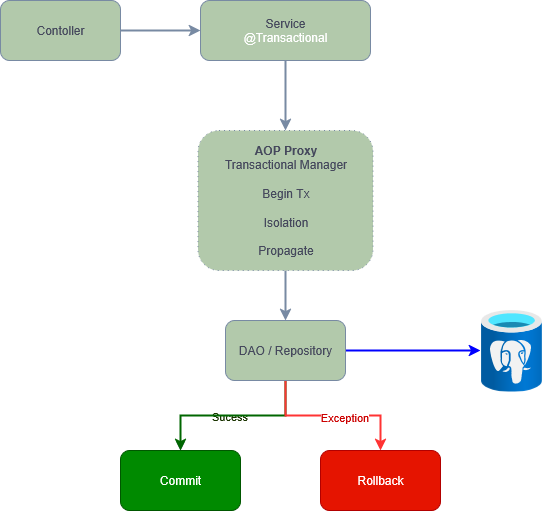

The diagram above was exported from draw.io. Its source (the exported page's mxGraphModel, read from the mxfile embedded in the PNG):
<mxGraphModel dx="1722" dy="439" grid="1" gridSize="10" guides="1" tooltips="1" connect="1" arrows="1" fold="1" page="1" pageScale="1" pageWidth="850" pageHeight="1100" math="0" shadow="0">
  <root>
    <mxCell id="0" />
    <mxCell id="1" parent="0" />
    <mxCell id="RVBvJRBe-ZhO-4mgax2n-3" value="" style="edgeStyle=orthogonalEdgeStyle;rounded=1;orthogonalLoop=1;jettySize=auto;html=1;labelBackgroundColor=none;strokeColor=#788AA3;fontColor=default;strokeWidth=2;" parent="1" source="RVBvJRBe-ZhO-4mgax2n-1" target="RVBvJRBe-ZhO-4mgax2n-2" edge="1">
      <mxGeometry relative="1" as="geometry" />
    </mxCell>
    <mxCell id="RVBvJRBe-ZhO-4mgax2n-1" value="Contoller" style="rounded=1;whiteSpace=wrap;html=1;labelBackgroundColor=none;fillColor=#B2C9AB;strokeColor=#788AA3;fontColor=#46495D;" parent="1" vertex="1">
      <mxGeometry x="-780" y="60" width="120" height="60" as="geometry" />
    </mxCell>
    <mxCell id="RVBvJRBe-ZhO-4mgax2n-5" value="" style="edgeStyle=orthogonalEdgeStyle;rounded=0;orthogonalLoop=1;jettySize=auto;html=1;strokeColor=#788AA3;fontColor=#46495D;fillColor=#B2C9AB;strokeWidth=2;" parent="1" source="RVBvJRBe-ZhO-4mgax2n-2" target="RVBvJRBe-ZhO-4mgax2n-4" edge="1">
      <mxGeometry relative="1" as="geometry" />
    </mxCell>
    <mxCell id="RVBvJRBe-ZhO-4mgax2n-2" value="&lt;div&gt;Service&lt;/div&gt;&lt;div&gt;&lt;span style=&quot;color: rgb(255, 255, 255);&quot;&gt;@Transactional&lt;/span&gt;&lt;/div&gt;" style="whiteSpace=wrap;html=1;rounded=1;labelBackgroundColor=none;fillColor=#B2C9AB;strokeColor=#788AA3;fontColor=#46495D;" parent="1" vertex="1">
      <mxGeometry x="-580" y="60" width="170" height="60" as="geometry" />
    </mxCell>
    <mxCell id="rmzicPEOpBd4BzGwv-gr-2" value="" style="edgeStyle=orthogonalEdgeStyle;rounded=1;orthogonalLoop=1;jettySize=auto;html=1;strokeColor=#788AA3;fontColor=#46495D;fillColor=#B2C9AB;curved=0;strokeWidth=2;" edge="1" parent="1" source="RVBvJRBe-ZhO-4mgax2n-4" target="rmzicPEOpBd4BzGwv-gr-1">
      <mxGeometry relative="1" as="geometry" />
    </mxCell>
    <mxCell id="RVBvJRBe-ZhO-4mgax2n-4" value="&lt;div&gt;&lt;b&gt;AOP Proxy&lt;/b&gt;&lt;/div&gt;&lt;div&gt;Transactional Manager&lt;/div&gt;&lt;div&gt;&lt;br&gt;&lt;/div&gt;&amp;nbsp;Begin Tx&amp;nbsp;&lt;br&gt;&lt;div&gt;&amp;nbsp;&lt;/div&gt;&lt;div&gt;Isolation&lt;/div&gt;&lt;div&gt;&amp;nbsp; &amp;nbsp;&lt;/div&gt;&lt;div&gt;Propagate&lt;/div&gt;" style="whiteSpace=wrap;html=1;fillColor=#B2C9AB;strokeColor=#788AA3;fontColor=#46495D;rounded=1;labelBackgroundColor=none;dashed=1;dashPattern=1 4;" parent="1" vertex="1">
      <mxGeometry x="-582.5" y="190" width="175" height="140" as="geometry" />
    </mxCell>
    <mxCell id="rmzicPEOpBd4BzGwv-gr-6" style="edgeStyle=orthogonalEdgeStyle;rounded=0;orthogonalLoop=1;jettySize=auto;html=1;strokeColor=light-dark(#0000ff, #6a7a8f);fontColor=#46495D;fillColor=#B2C9AB;strokeWidth=2;" edge="1" parent="1" source="rmzicPEOpBd4BzGwv-gr-1" target="rmzicPEOpBd4BzGwv-gr-4">
      <mxGeometry relative="1" as="geometry" />
    </mxCell>
    <mxCell id="rmzicPEOpBd4BzGwv-gr-8" value="" style="edgeStyle=orthogonalEdgeStyle;rounded=0;orthogonalLoop=1;jettySize=auto;html=1;strokeColor=#788AA3;fontColor=#46495D;fillColor=#B2C9AB;" edge="1" parent="1" source="rmzicPEOpBd4BzGwv-gr-1" target="rmzicPEOpBd4BzGwv-gr-7">
      <mxGeometry relative="1" as="geometry" />
    </mxCell>
    <mxCell id="rmzicPEOpBd4BzGwv-gr-9" value="Sucess" style="edgeLabel;html=1;align=center;verticalAlign=middle;resizable=0;points=[];strokeColor=#788AA3;fontColor=#1A3300;fillColor=#B2C9AB;" vertex="1" connectable="0" parent="rmzicPEOpBd4BzGwv-gr-8">
      <mxGeometry x="-0.375" y="1" relative="1" as="geometry">
        <mxPoint x="-37" y="-1" as="offset" />
      </mxGeometry>
    </mxCell>
    <mxCell id="rmzicPEOpBd4BzGwv-gr-10" value="" style="edgeStyle=orthogonalEdgeStyle;rounded=0;orthogonalLoop=1;jettySize=auto;html=1;strokeColor=#006600;fontColor=#46495D;fillColor=#B2C9AB;strokeWidth=2;" edge="1" parent="1" source="rmzicPEOpBd4BzGwv-gr-1" target="rmzicPEOpBd4BzGwv-gr-7">
      <mxGeometry relative="1" as="geometry" />
    </mxCell>
    <mxCell id="rmzicPEOpBd4BzGwv-gr-12" value="" style="edgeStyle=orthogonalEdgeStyle;rounded=0;orthogonalLoop=1;jettySize=auto;html=1;strokeColor=#FF3333;fontColor=#46495D;fillColor=#B2C9AB;strokeWidth=2;" edge="1" parent="1" source="rmzicPEOpBd4BzGwv-gr-1" target="rmzicPEOpBd4BzGwv-gr-11">
      <mxGeometry relative="1" as="geometry" />
    </mxCell>
    <mxCell id="rmzicPEOpBd4BzGwv-gr-13" value="Exception" style="edgeLabel;html=1;align=center;verticalAlign=middle;resizable=0;points=[];strokeColor=#788AA3;fontColor=#CC0000;fillColor=#B2C9AB;" vertex="1" connectable="0" parent="rmzicPEOpBd4BzGwv-gr-12">
      <mxGeometry x="0.1282" y="-1" relative="1" as="geometry">
        <mxPoint as="offset" />
      </mxGeometry>
    </mxCell>
    <mxCell id="rmzicPEOpBd4BzGwv-gr-1" value="DAO / Repository" style="whiteSpace=wrap;html=1;fillColor=#B2C9AB;strokeColor=#788AA3;fontColor=#46495D;rounded=1;labelBackgroundColor=none;" vertex="1" parent="1">
      <mxGeometry x="-555" y="380" width="120" height="60" as="geometry" />
    </mxCell>
    <mxCell id="rmzicPEOpBd4BzGwv-gr-4" value="" style="image;aspect=fixed;html=1;points=[];align=center;fontSize=12;image=img/lib/azure2/databases/Azure_Database_PostgreSQL_Server.svg;strokeColor=#788AA3;fontColor=#46495D;fillColor=#B2C9AB;" vertex="1" parent="1">
      <mxGeometry x="-300" y="369" width="61.5" height="82" as="geometry" />
    </mxCell>
    <mxCell id="rmzicPEOpBd4BzGwv-gr-7" value="Commit" style="whiteSpace=wrap;html=1;fillColor=#008a00;strokeColor=#005700;fontColor=#ffffff;rounded=1;labelBackgroundColor=none;" vertex="1" parent="1">
      <mxGeometry x="-660" y="510" width="120" height="60" as="geometry" />
    </mxCell>
    <mxCell id="rmzicPEOpBd4BzGwv-gr-11" value="Rollback" style="whiteSpace=wrap;html=1;fillColor=#e51400;strokeColor=#B20000;fontColor=#ffffff;rounded=1;labelBackgroundColor=none;" vertex="1" parent="1">
      <mxGeometry x="-460" y="510" width="120" height="60" as="geometry" />
    </mxCell>
  </root>
</mxGraphModel>